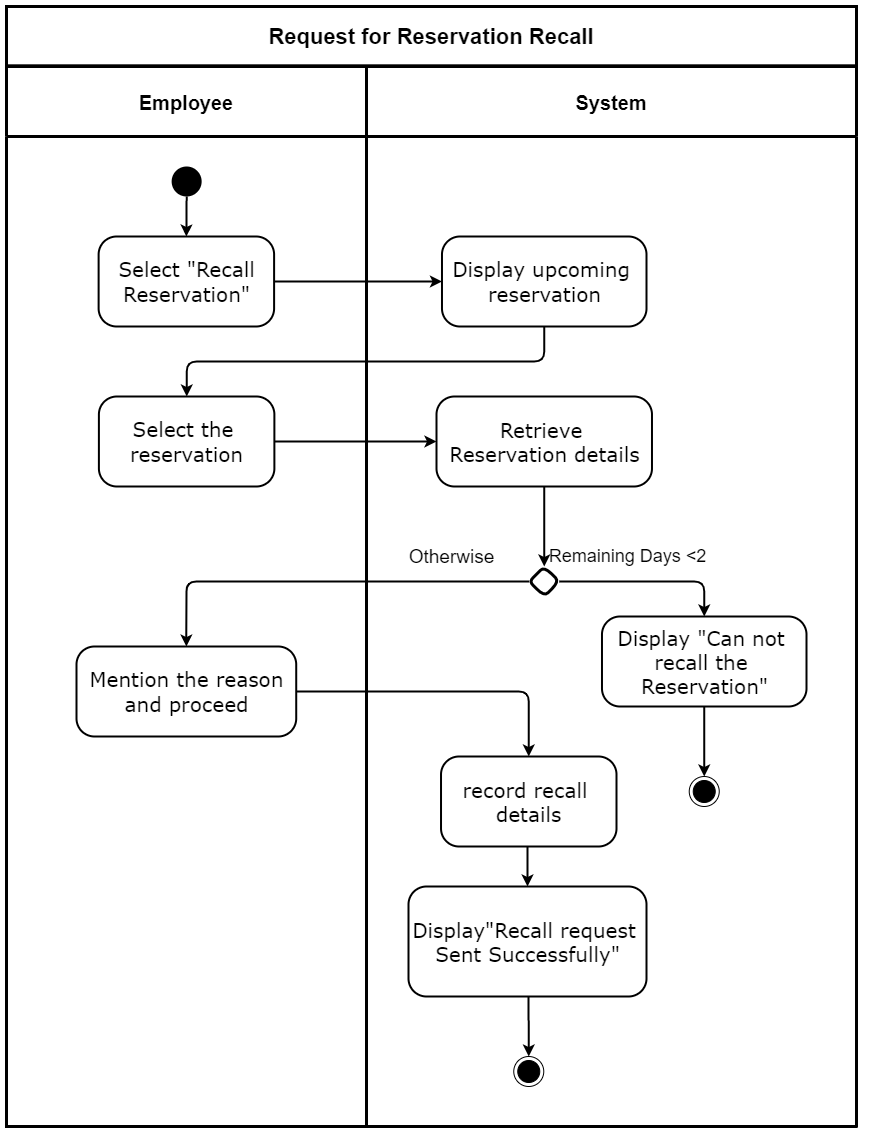

The diagram above was exported from draw.io. Its source (the exported page's mxGraphModel, read from the mxfile embedded in the PNG):
<mxGraphModel dx="540" dy="-1861" grid="1" gridSize="10" guides="1" tooltips="1" connect="1" arrows="1" fold="1" page="1" pageScale="1" pageWidth="827" pageHeight="1169" math="0" shadow="0">
  <root>
    <mxCell id="0" />
    <mxCell id="1" parent="0" />
    <mxCell id="fCTaYHxbEI3C0Y_KMDFI-2" value="System" style="swimlane;strokeWidth=3;rounded=0;startSize=70;fontSize=20;" parent="1" vertex="1">
      <mxGeometry x="370" y="2410" width="490" height="1060" as="geometry" />
    </mxCell>
    <mxCell id="fCTaYHxbEI3C0Y_KMDFI-3" style="edgeStyle=orthogonalEdgeStyle;rounded=1;orthogonalLoop=1;jettySize=auto;html=1;exitX=0.5;exitY=1;exitDx=0;exitDy=0;entryX=0.5;entryY=0;entryDx=0;entryDy=0;strokeWidth=2;" parent="fCTaYHxbEI3C0Y_KMDFI-2" source="fCTaYHxbEI3C0Y_KMDFI-4" target="fCTaYHxbEI3C0Y_KMDFI-7" edge="1">
      <mxGeometry relative="1" as="geometry" />
    </mxCell>
    <mxCell id="fCTaYHxbEI3C0Y_KMDFI-4" value="&lt;div style=&quot;font-size: 16px&quot; align=&quot;center&quot;&gt;&lt;/div&gt;&lt;font face=&quot;Verdana&quot; style=&quot;font-size: 20px&quot;&gt;&lt;span&gt;Retrieve&amp;nbsp;&lt;br&gt;Reservation details&lt;/span&gt;&lt;br&gt;&lt;/font&gt;" style="html=1;align=center;verticalAlign=middle;rounded=1;absoluteArcSize=1;arcSize=36;dashed=0;strokeWidth=2;" parent="fCTaYHxbEI3C0Y_KMDFI-2" vertex="1">
      <mxGeometry x="70" y="330" width="215.48" height="90" as="geometry" />
    </mxCell>
    <mxCell id="fCTaYHxbEI3C0Y_KMDFI-5" style="edgeStyle=orthogonalEdgeStyle;rounded=1;orthogonalLoop=1;jettySize=auto;html=1;exitX=0.5;exitY=1;exitDx=0;exitDy=0;entryX=0.5;entryY=0;entryDx=0;entryDy=0;strokeWidth=2;" parent="fCTaYHxbEI3C0Y_KMDFI-2" source="fCTaYHxbEI3C0Y_KMDFI-6" target="fCTaYHxbEI3C0Y_KMDFI-10" edge="1">
      <mxGeometry relative="1" as="geometry" />
    </mxCell>
    <mxCell id="fCTaYHxbEI3C0Y_KMDFI-6" value="&lt;div style=&quot;font-size: 16px&quot; align=&quot;center&quot;&gt;&lt;/div&gt;&lt;font face=&quot;Verdana&quot; style=&quot;font-size: 20px&quot;&gt;&lt;span&gt;Display &quot;Can not &lt;br&gt;recall the &lt;br&gt;Reservation&quot;&lt;/span&gt;&lt;br&gt;&lt;/font&gt;" style="html=1;align=center;verticalAlign=middle;rounded=1;absoluteArcSize=1;arcSize=36;dashed=0;strokeWidth=2;" parent="fCTaYHxbEI3C0Y_KMDFI-2" vertex="1">
      <mxGeometry x="235.48" y="550" width="204.52" height="90" as="geometry" />
    </mxCell>
    <mxCell id="fCTaYHxbEI3C0Y_KMDFI-7" value="" style="rhombus;rounded=1;strokeWidth=3;arcSize=38;" parent="fCTaYHxbEI3C0Y_KMDFI-2" vertex="1">
      <mxGeometry x="162.74" y="500.00000000000006" width="30" height="30" as="geometry" />
    </mxCell>
    <mxCell id="fCTaYHxbEI3C0Y_KMDFI-8" style="edgeStyle=orthogonalEdgeStyle;rounded=1;orthogonalLoop=1;jettySize=auto;html=1;entryX=0.5;entryY=0;entryDx=0;entryDy=0;strokeWidth=2;" parent="fCTaYHxbEI3C0Y_KMDFI-2" source="fCTaYHxbEI3C0Y_KMDFI-7" target="fCTaYHxbEI3C0Y_KMDFI-6" edge="1">
      <mxGeometry relative="1" as="geometry" />
    </mxCell>
    <mxCell id="fCTaYHxbEI3C0Y_KMDFI-9" value="&lt;font style=&quot;font-size: 19px&quot;&gt;Otherwise&lt;/font&gt;" style="text;html=1;align=center;verticalAlign=middle;resizable=0;points=[];autosize=1;strokeColor=none;" parent="fCTaYHxbEI3C0Y_KMDFI-2" vertex="1">
      <mxGeometry x="35" y="480" width="100" height="20" as="geometry" />
    </mxCell>
    <mxCell id="fCTaYHxbEI3C0Y_KMDFI-10" value="&lt;span style=&quot;color: rgba(0 , 0 , 0 , 0) ; font-family: monospace ; font-size: 0px&quot;&gt;%3CmxGraphModel%3E%3Croot%3E%3CmxCell%20id%3D%220%22%2F%3E%3CmxCell%20id%3D%221%22%20parent%3D%220%22%2F%3E%3CmxCell%20id%3D%222%22%20value%3D%22%22%20style%3D%22ellipse%3Bhtml%3D1%3Bshape%3DendState%3BfillColor%3D%23000000%3BstrokeColor%3D%23000000%3Brounded%3D1%3BverticalAlign%3Dmiddle%3B%22%20vertex%3D%221%22%20parent%3D%221%22%3E%3CmxGeometry%20x%3D%22740.28%22%20y%3D%221754%22%20width%3D%2230%22%20height%3D%2230%22%20as%3D%22geometry%22%2F%3E%3C%2FmxCell%3E%3C%2Froot%3E%3C%2FmxGraphModel%3E&lt;/span&gt;&lt;span style=&quot;color: rgba(0 , 0 , 0 , 0) ; font-family: monospace ; font-size: 0px&quot;&gt;%3CmxGraphModel%3E%3Croot%3E%3CmxCell%20id%3D%220%22%2F%3E%3CmxCell%20id%3D%221%22%20parent%3D%220%22%2F%3E%3CmxCell%20id%3D%222%22%20value%3D%22%22%20style%3D%22ellipse%3Bhtml%3D1%3Bshape%3DendState%3BfillColor%3D%23000000%3BstrokeColor%3D%23000000%3Brounded%3D1%3BverticalAlign%3Dmiddle%3B%22%20vertex%3D%221%22%20parent%3D%221%22%3E%3CmxGeometry%20x%3D%22740.28%22%20y%3D%221754%22%20width%3D%2230%22%20height%3D%2230%22%20as%3D%22geometry%22%2F%3E%3C%2FmxCell%3E%3C%2Froot%3E%3C%2FmxGraphModel%3E&lt;/span&gt;" style="ellipse;html=1;shape=endState;fillColor=#000000;strokeColor=#000000;rounded=1;verticalAlign=middle;" parent="fCTaYHxbEI3C0Y_KMDFI-2" vertex="1">
      <mxGeometry x="322.74" y="710" width="30" height="30" as="geometry" />
    </mxCell>
    <mxCell id="fCTaYHxbEI3C0Y_KMDFI-11" style="edgeStyle=orthogonalEdgeStyle;rounded=1;orthogonalLoop=1;jettySize=auto;html=1;exitX=0.5;exitY=1;exitDx=0;exitDy=0;entryX=0.5;entryY=0;entryDx=0;entryDy=0;strokeWidth=2;" parent="fCTaYHxbEI3C0Y_KMDFI-2" source="fCTaYHxbEI3C0Y_KMDFI-12" target="fCTaYHxbEI3C0Y_KMDFI-13" edge="1">
      <mxGeometry relative="1" as="geometry">
        <Array as="points">
          <mxPoint x="162" y="920" />
          <mxPoint x="162" y="955" />
        </Array>
      </mxGeometry>
    </mxCell>
    <mxCell id="fCTaYHxbEI3C0Y_KMDFI-12" value="&lt;div style=&quot;font-size: 16px&quot; align=&quot;center&quot;&gt;&lt;/div&gt;&lt;font face=&quot;Verdana&quot; style=&quot;font-size: 20px&quot;&gt;&lt;span&gt;Display&quot;Recall request &lt;br&gt;Sent Successfully&quot;&lt;/span&gt;&lt;br&gt;&lt;/font&gt;" style="html=1;align=center;verticalAlign=middle;rounded=1;absoluteArcSize=1;arcSize=36;dashed=0;strokeWidth=2;" parent="fCTaYHxbEI3C0Y_KMDFI-2" vertex="1">
      <mxGeometry x="42" y="820" width="238" height="110" as="geometry" />
    </mxCell>
    <mxCell id="fCTaYHxbEI3C0Y_KMDFI-13" value="&lt;span style=&quot;color: rgba(0 , 0 , 0 , 0) ; font-family: monospace ; font-size: 0px&quot;&gt;%3CmxGraphModel%3E%3Croot%3E%3CmxCell%20id%3D%220%22%2F%3E%3CmxCell%20id%3D%221%22%20parent%3D%220%22%2F%3E%3CmxCell%20id%3D%222%22%20value%3D%22%22%20style%3D%22ellipse%3Bhtml%3D1%3Bshape%3DendState%3BfillColor%3D%23000000%3BstrokeColor%3D%23000000%3Brounded%3D1%3BverticalAlign%3Dmiddle%3B%22%20vertex%3D%221%22%20parent%3D%221%22%3E%3CmxGeometry%20x%3D%22740.28%22%20y%3D%221754%22%20width%3D%2230%22%20height%3D%2230%22%20as%3D%22geometry%22%2F%3E%3C%2FmxCell%3E%3C%2Froot%3E%3C%2FmxGraphModel%3E&lt;/span&gt;&lt;span style=&quot;color: rgba(0 , 0 , 0 , 0) ; font-family: monospace ; font-size: 0px&quot;&gt;%3CmxGraphModel%3E%3Croot%3E%3CmxCell%20id%3D%220%22%2F%3E%3CmxCell%20id%3D%221%22%20parent%3D%220%22%2F%3E%3CmxCell%20id%3D%222%22%20value%3D%22%22%20style%3D%22ellipse%3Bhtml%3D1%3Bshape%3DendState%3BfillColor%3D%23000000%3BstrokeColor%3D%23000000%3Brounded%3D1%3BverticalAlign%3Dmiddle%3B%22%20vertex%3D%221%22%20parent%3D%221%22%3E%3CmxGeometry%20x%3D%22740.28%22%20y%3D%221754%22%20width%3D%2230%22%20height%3D%2230%22%20as%3D%22geometry%22%2F%3E%3C%2FmxCell%3E%3C%2Froot%3E%3C%2FmxGraphModel%3E&lt;/span&gt;" style="ellipse;html=1;shape=endState;fillColor=#000000;strokeColor=#000000;rounded=1;verticalAlign=middle;" parent="fCTaYHxbEI3C0Y_KMDFI-2" vertex="1">
      <mxGeometry x="147.26000000000002" y="990" width="30" height="30" as="geometry" />
    </mxCell>
    <mxCell id="fCTaYHxbEI3C0Y_KMDFI-14" value="&lt;div align=&quot;center&quot; style=&quot;font-size: 20px&quot;&gt;&lt;font face=&quot;Verdana&quot; style=&quot;font-size: 20px&quot;&gt;Display upcoming&amp;nbsp;&lt;/font&gt;&lt;/div&gt;&lt;font face=&quot;Verdana&quot; style=&quot;font-size: 20px&quot;&gt;reservation&lt;/font&gt;" style="html=1;align=center;verticalAlign=middle;rounded=1;absoluteArcSize=1;arcSize=36;dashed=0;strokeWidth=2;" parent="fCTaYHxbEI3C0Y_KMDFI-2" vertex="1">
      <mxGeometry x="75.48" y="170" width="204.52" height="90" as="geometry" />
    </mxCell>
    <mxCell id="fCTaYHxbEI3C0Y_KMDFI-15" style="edgeStyle=orthogonalEdgeStyle;rounded=0;orthogonalLoop=1;jettySize=auto;html=1;entryX=0.5;entryY=0;entryDx=0;entryDy=0;strokeWidth=2;" parent="fCTaYHxbEI3C0Y_KMDFI-2" source="fCTaYHxbEI3C0Y_KMDFI-16" target="fCTaYHxbEI3C0Y_KMDFI-12" edge="1">
      <mxGeometry relative="1" as="geometry">
        <Array as="points">
          <mxPoint x="161" y="805" />
          <mxPoint x="161" y="805" />
        </Array>
      </mxGeometry>
    </mxCell>
    <mxCell id="fCTaYHxbEI3C0Y_KMDFI-16" value="&lt;div style=&quot;font-size: 16px&quot; align=&quot;center&quot;&gt;&lt;/div&gt;&lt;font face=&quot;Verdana&quot;&gt;&lt;font style=&quot;font-size: 20px&quot;&gt;record recall &lt;br&gt;details&lt;/font&gt;&lt;br&gt;&lt;/font&gt;" style="html=1;align=center;verticalAlign=middle;rounded=1;absoluteArcSize=1;arcSize=36;dashed=0;strokeWidth=2;" parent="fCTaYHxbEI3C0Y_KMDFI-2" vertex="1">
      <mxGeometry x="74.52" y="690" width="175.48" height="90" as="geometry" />
    </mxCell>
    <mxCell id="fCTaYHxbEI3C0Y_KMDFI-17" value="Employee" style="swimlane;strokeWidth=3;rounded=0;startSize=70;fontSize=20;fontStyle=1" parent="1" vertex="1">
      <mxGeometry x="10" y="2410" width="360" height="1060" as="geometry" />
    </mxCell>
    <mxCell id="fCTaYHxbEI3C0Y_KMDFI-18" style="edgeStyle=orthogonalEdgeStyle;rounded=0;orthogonalLoop=1;jettySize=auto;html=1;entryX=0.5;entryY=0;entryDx=0;entryDy=0;strokeWidth=2;" parent="fCTaYHxbEI3C0Y_KMDFI-17" source="fCTaYHxbEI3C0Y_KMDFI-20" target="fCTaYHxbEI3C0Y_KMDFI-19" edge="1">
      <mxGeometry relative="1" as="geometry">
        <mxPoint x="179.86440476190495" y="130" as="sourcePoint" />
      </mxGeometry>
    </mxCell>
    <mxCell id="fCTaYHxbEI3C0Y_KMDFI-19" value="&lt;div align=&quot;center&quot; style=&quot;font-size: 20px&quot;&gt;&lt;font face=&quot;Verdana&quot; style=&quot;font-size: 20px&quot;&gt;Select &quot;Recall&lt;br&gt;&lt;/font&gt;&lt;/div&gt;&lt;div align=&quot;center&quot; style=&quot;font-size: 20px&quot;&gt;&lt;font face=&quot;Verdana&quot; style=&quot;font-size: 20px&quot;&gt;Reservation&quot;&lt;/font&gt;&lt;/div&gt;" style="html=1;align=center;verticalAlign=middle;rounded=1;absoluteArcSize=1;arcSize=36;dashed=0;strokeWidth=2;" parent="fCTaYHxbEI3C0Y_KMDFI-17" vertex="1">
      <mxGeometry x="92.12000000000006" y="170" width="175.48" height="90" as="geometry" />
    </mxCell>
    <mxCell id="fCTaYHxbEI3C0Y_KMDFI-20" value="" style="ellipse;fillColor=#000000;strokeColor=none;" parent="fCTaYHxbEI3C0Y_KMDFI-17" vertex="1">
      <mxGeometry x="165.14000000000004" y="100" width="30" height="30" as="geometry" />
    </mxCell>
    <mxCell id="fCTaYHxbEI3C0Y_KMDFI-21" value="&lt;div style=&quot;font-size: 16px&quot; align=&quot;center&quot;&gt;&lt;/div&gt;&lt;div style=&quot;font-size: 20px&quot;&gt;&lt;font face=&quot;Verdana&quot; style=&quot;font-size: 20px&quot;&gt;Mention the reason&lt;/font&gt;&lt;/div&gt;&lt;div style=&quot;font-size: 20px&quot;&gt;&lt;font face=&quot;Verdana&quot; style=&quot;font-size: 20px&quot;&gt;&lt;font style=&quot;font-size: 20px&quot;&gt;and proceed&lt;/font&gt;&lt;br&gt;&lt;/font&gt;&lt;/div&gt;&lt;div&gt;&lt;font face=&quot;Verdana&quot;&gt;&lt;span style=&quot;font-size: 16px&quot;&gt;&lt;/span&gt;&lt;/font&gt;&lt;/div&gt;" style="html=1;align=center;verticalAlign=middle;rounded=1;absoluteArcSize=1;arcSize=36;dashed=0;strokeWidth=2;" parent="fCTaYHxbEI3C0Y_KMDFI-17" vertex="1">
      <mxGeometry x="70" y="580" width="219.72" height="90" as="geometry" />
    </mxCell>
    <mxCell id="fCTaYHxbEI3C0Y_KMDFI-22" value="&lt;div align=&quot;center&quot; style=&quot;font-size: 20px&quot;&gt;&lt;font face=&quot;Verdana&quot; style=&quot;font-size: 20px&quot;&gt;Select the&amp;nbsp;&lt;/font&gt;&lt;/div&gt;&lt;font face=&quot;Verdana&quot; style=&quot;font-size: 20px&quot;&gt;reservation&lt;/font&gt;" style="html=1;align=center;verticalAlign=middle;rounded=1;absoluteArcSize=1;arcSize=36;dashed=0;strokeWidth=2;" parent="fCTaYHxbEI3C0Y_KMDFI-17" vertex="1">
      <mxGeometry x="92.39999999999998" y="330" width="175.48" height="90" as="geometry" />
    </mxCell>
    <mxCell id="fCTaYHxbEI3C0Y_KMDFI-23" value="&lt;font&gt;&lt;font&gt;&lt;b style=&quot;font-size: 22px&quot;&gt;Request for Reservation Recall&lt;/b&gt;&lt;span style=&quot;font-size: 22px&quot;&gt;&lt;/span&gt;&lt;/font&gt;&lt;/font&gt;" style="rounded=0;whiteSpace=wrap;html=1;dashed=0;strokeWidth=3;" parent="1" vertex="1">
      <mxGeometry x="10" y="2350" width="850" height="59.31" as="geometry" />
    </mxCell>
    <mxCell id="fCTaYHxbEI3C0Y_KMDFI-24" style="edgeStyle=orthogonalEdgeStyle;rounded=1;orthogonalLoop=1;jettySize=auto;html=1;entryX=0;entryY=0.5;entryDx=0;entryDy=0;strokeWidth=2;exitX=1;exitY=0.5;exitDx=0;exitDy=0;" parent="1" source="fCTaYHxbEI3C0Y_KMDFI-22" target="fCTaYHxbEI3C0Y_KMDFI-4" edge="1">
      <mxGeometry relative="1" as="geometry" />
    </mxCell>
    <mxCell id="fCTaYHxbEI3C0Y_KMDFI-25" style="edgeStyle=orthogonalEdgeStyle;rounded=1;orthogonalLoop=1;jettySize=auto;html=1;entryX=0.5;entryY=0;entryDx=0;entryDy=0;strokeWidth=2;" parent="1" source="fCTaYHxbEI3C0Y_KMDFI-7" target="fCTaYHxbEI3C0Y_KMDFI-21" edge="1">
      <mxGeometry relative="1" as="geometry" />
    </mxCell>
    <mxCell id="fCTaYHxbEI3C0Y_KMDFI-26" style="edgeStyle=orthogonalEdgeStyle;rounded=1;orthogonalLoop=1;jettySize=auto;html=1;entryX=0.5;entryY=0;entryDx=0;entryDy=0;strokeWidth=2;" parent="1" source="fCTaYHxbEI3C0Y_KMDFI-21" target="fCTaYHxbEI3C0Y_KMDFI-16" edge="1">
      <mxGeometry relative="1" as="geometry" />
    </mxCell>
    <mxCell id="fCTaYHxbEI3C0Y_KMDFI-27" style="edgeStyle=orthogonalEdgeStyle;rounded=1;orthogonalLoop=1;jettySize=auto;html=1;exitX=1;exitY=0.5;exitDx=0;exitDy=0;entryX=0;entryY=0.5;entryDx=0;entryDy=0;strokeWidth=2;" parent="1" source="fCTaYHxbEI3C0Y_KMDFI-19" target="fCTaYHxbEI3C0Y_KMDFI-14" edge="1">
      <mxGeometry relative="1" as="geometry" />
    </mxCell>
    <mxCell id="fCTaYHxbEI3C0Y_KMDFI-28" style="edgeStyle=orthogonalEdgeStyle;rounded=1;orthogonalLoop=1;jettySize=auto;html=1;exitX=0.5;exitY=1;exitDx=0;exitDy=0;strokeWidth=2;" parent="1" source="fCTaYHxbEI3C0Y_KMDFI-14" target="fCTaYHxbEI3C0Y_KMDFI-22" edge="1">
      <mxGeometry relative="1" as="geometry" />
    </mxCell>
    <mxCell id="fCTaYHxbEI3C0Y_KMDFI-37" value="&lt;font&gt;&lt;font style=&quot;font-size: 18px&quot;&gt;Remaining Days &amp;lt;2&lt;/font&gt;&lt;br&gt;&lt;/font&gt;" style="text;html=1;align=center;verticalAlign=middle;resizable=0;points=[];autosize=1;strokeColor=none;" parent="1" vertex="1">
      <mxGeometry x="546" y="2890" width="170" height="20" as="geometry" />
    </mxCell>
    <mxCell id="UqHYPxxNc6ulQ35K2Bsr-1" value="" style="ellipse;whiteSpace=wrap;html=1;strokeColor=#FFFFFF;" parent="1" vertex="1">
      <mxGeometry x="860" y="3470" width="10" height="10" as="geometry" />
    </mxCell>
  </root>
</mxGraphModel>